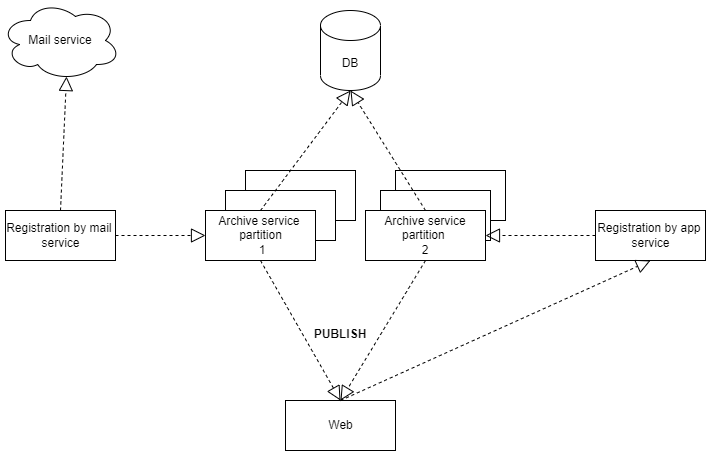

The diagram above was exported from draw.io. Its source (the exported page's mxGraphModel, read from the mxfile embedded in the PNG):
<mxGraphModel dx="1278" dy="579" grid="1" gridSize="10" guides="1" tooltips="1" connect="1" arrows="1" fold="1" page="1" pageScale="1" pageWidth="850" pageHeight="1100" math="0" shadow="0">
  <root>
    <mxCell id="0" />
    <mxCell id="1" parent="0" />
    <mxCell id="RYAkgJNi2cZ8KMfrwu7E-8" value="" style="html=1;" vertex="1" parent="1">
      <mxGeometry x="420" y="240" width="110" height="50" as="geometry" />
    </mxCell>
    <mxCell id="RYAkgJNi2cZ8KMfrwu7E-7" value="" style="html=1;" vertex="1" parent="1">
      <mxGeometry x="405" y="260" width="110" height="50" as="geometry" />
    </mxCell>
    <mxCell id="RYAkgJNi2cZ8KMfrwu7E-6" value="Object" style="html=1;" vertex="1" parent="1">
      <mxGeometry x="270" y="240" width="110" height="50" as="geometry" />
    </mxCell>
    <mxCell id="RYAkgJNi2cZ8KMfrwu7E-5" value="Object" style="html=1;" vertex="1" parent="1">
      <mxGeometry x="250" y="260" width="110" height="50" as="geometry" />
    </mxCell>
    <mxCell id="YacRvUbpkVeOgzQ1O_dT-1" value="Web" style="html=1;" parent="1" vertex="1">
      <mxGeometry x="310" y="470" width="110" height="50" as="geometry" />
    </mxCell>
    <mxCell id="YacRvUbpkVeOgzQ1O_dT-3" value="Registration by app &lt;br&gt;service" style="html=1;" parent="1" vertex="1">
      <mxGeometry x="620" y="280" width="110" height="50" as="geometry" />
    </mxCell>
    <mxCell id="YacRvUbpkVeOgzQ1O_dT-4" value="Registration by mail&amp;nbsp;&lt;br&gt;service" style="html=1;" parent="1" vertex="1">
      <mxGeometry x="30" y="280" width="110" height="50" as="geometry" />
    </mxCell>
    <mxCell id="YacRvUbpkVeOgzQ1O_dT-8" value="" style="endArrow=block;dashed=1;endFill=0;endSize=12;html=1;rounded=0;entryX=0.5;entryY=1;entryDx=0;entryDy=0;exitX=0.5;exitY=0;exitDx=0;exitDy=0;" parent="1" source="YacRvUbpkVeOgzQ1O_dT-1" target="YacRvUbpkVeOgzQ1O_dT-3" edge="1">
      <mxGeometry width="160" relative="1" as="geometry">
        <mxPoint x="460" y="560" as="sourcePoint" />
        <mxPoint x="620" y="560" as="targetPoint" />
        <Array as="points" />
      </mxGeometry>
    </mxCell>
    <mxCell id="YacRvUbpkVeOgzQ1O_dT-10" value="" style="endArrow=block;dashed=1;endFill=0;endSize=12;html=1;rounded=0;exitX=1;exitY=0.5;exitDx=0;exitDy=0;entryX=0;entryY=0.5;entryDx=0;entryDy=0;" parent="1" source="YacRvUbpkVeOgzQ1O_dT-4" target="YacRvUbpkVeOgzQ1O_dT-13" edge="1">
      <mxGeometry width="160" relative="1" as="geometry">
        <mxPoint x="340" y="380" as="sourcePoint" />
        <mxPoint x="500" y="380" as="targetPoint" />
        <Array as="points" />
      </mxGeometry>
    </mxCell>
    <mxCell id="YacRvUbpkVeOgzQ1O_dT-11" value="" style="endArrow=block;dashed=1;endFill=0;endSize=12;html=1;rounded=0;exitX=0;exitY=0.5;exitDx=0;exitDy=0;entryX=1;entryY=0.5;entryDx=0;entryDy=0;" parent="1" source="YacRvUbpkVeOgzQ1O_dT-3" target="RYAkgJNi2cZ8KMfrwu7E-1" edge="1">
      <mxGeometry width="160" relative="1" as="geometry">
        <mxPoint x="340" y="380" as="sourcePoint" />
        <mxPoint x="540" y="305" as="targetPoint" />
      </mxGeometry>
    </mxCell>
    <mxCell id="YacRvUbpkVeOgzQ1O_dT-12" value="" style="endArrow=block;dashed=1;endFill=0;endSize=12;html=1;rounded=0;exitX=0.5;exitY=1;exitDx=0;exitDy=0;entryX=0.5;entryY=0;entryDx=0;entryDy=0;" parent="1" source="YacRvUbpkVeOgzQ1O_dT-13" target="YacRvUbpkVeOgzQ1O_dT-1" edge="1">
      <mxGeometry width="160" relative="1" as="geometry">
        <mxPoint x="370" y="470" as="sourcePoint" />
        <mxPoint x="500" y="380" as="targetPoint" />
      </mxGeometry>
    </mxCell>
    <mxCell id="YacRvUbpkVeOgzQ1O_dT-13" value="Archive service &lt;br&gt;partition&lt;br&gt;&amp;nbsp;1&lt;br&gt;" style="html=1;" parent="1" vertex="1">
      <mxGeometry x="230" y="280" width="110" height="50" as="geometry" />
    </mxCell>
    <mxCell id="YacRvUbpkVeOgzQ1O_dT-17" value="DB&lt;br&gt;" style="shape=cylinder3;whiteSpace=wrap;html=1;boundedLbl=1;backgroundOutline=1;size=15;" parent="1" vertex="1">
      <mxGeometry x="345" y="80" width="60" height="80" as="geometry" />
    </mxCell>
    <mxCell id="YacRvUbpkVeOgzQ1O_dT-18" value="" style="endArrow=block;dashed=1;endFill=0;endSize=12;html=1;rounded=0;entryX=0.5;entryY=1;entryDx=0;entryDy=0;entryPerimeter=0;exitX=0.5;exitY=0;exitDx=0;exitDy=0;" parent="1" source="YacRvUbpkVeOgzQ1O_dT-13" target="YacRvUbpkVeOgzQ1O_dT-17" edge="1">
      <mxGeometry width="160" relative="1" as="geometry">
        <mxPoint x="340" y="370" as="sourcePoint" />
        <mxPoint x="500" y="370" as="targetPoint" />
      </mxGeometry>
    </mxCell>
    <mxCell id="RYAkgJNi2cZ8KMfrwu7E-1" value="Archive service partition &lt;br&gt;2" style="rounded=0;whiteSpace=wrap;html=1;" vertex="1" parent="1">
      <mxGeometry x="390" y="280" width="120" height="50" as="geometry" />
    </mxCell>
    <mxCell id="RYAkgJNi2cZ8KMfrwu7E-3" value="" style="endArrow=block;dashed=1;endFill=0;endSize=12;html=1;rounded=0;exitX=0.5;exitY=0;exitDx=0;exitDy=0;entryX=0.5;entryY=1;entryDx=0;entryDy=0;entryPerimeter=0;" edge="1" parent="1" source="RYAkgJNi2cZ8KMfrwu7E-1" target="YacRvUbpkVeOgzQ1O_dT-17">
      <mxGeometry width="160" relative="1" as="geometry">
        <mxPoint x="340" y="260" as="sourcePoint" />
        <mxPoint x="500" y="260" as="targetPoint" />
      </mxGeometry>
    </mxCell>
    <mxCell id="RYAkgJNi2cZ8KMfrwu7E-4" value="" style="endArrow=block;dashed=1;endFill=0;endSize=12;html=1;rounded=0;exitX=0.5;exitY=1;exitDx=0;exitDy=0;entryX=0.5;entryY=0;entryDx=0;entryDy=0;" edge="1" parent="1" source="RYAkgJNi2cZ8KMfrwu7E-1" target="YacRvUbpkVeOgzQ1O_dT-1">
      <mxGeometry width="160" relative="1" as="geometry">
        <mxPoint x="340" y="350" as="sourcePoint" />
        <mxPoint x="500" y="350" as="targetPoint" />
      </mxGeometry>
    </mxCell>
    <mxCell id="RYAkgJNi2cZ8KMfrwu7E-9" value="PUBLISH" style="text;align=center;fontStyle=1;verticalAlign=middle;spacingLeft=3;spacingRight=3;strokeColor=none;rotatable=0;points=[[0,0.5],[1,0.5]];portConstraint=eastwest;" vertex="1" parent="1">
      <mxGeometry x="325" y="390" width="80" height="26" as="geometry" />
    </mxCell>
    <mxCell id="RYAkgJNi2cZ8KMfrwu7E-10" value="Mail service" style="ellipse;shape=cloud;whiteSpace=wrap;html=1;" vertex="1" parent="1">
      <mxGeometry x="25" y="70" width="120" height="80" as="geometry" />
    </mxCell>
    <mxCell id="RYAkgJNi2cZ8KMfrwu7E-12" value="" style="endArrow=block;dashed=1;endFill=0;endSize=12;html=1;rounded=0;exitX=0.5;exitY=0;exitDx=0;exitDy=0;entryX=0.55;entryY=0.95;entryDx=0;entryDy=0;entryPerimeter=0;" edge="1" parent="1" source="YacRvUbpkVeOgzQ1O_dT-4" target="RYAkgJNi2cZ8KMfrwu7E-10">
      <mxGeometry width="160" relative="1" as="geometry">
        <mxPoint x="70" y="210" as="sourcePoint" />
        <mxPoint x="230" y="210" as="targetPoint" />
      </mxGeometry>
    </mxCell>
  </root>
</mxGraphModel>